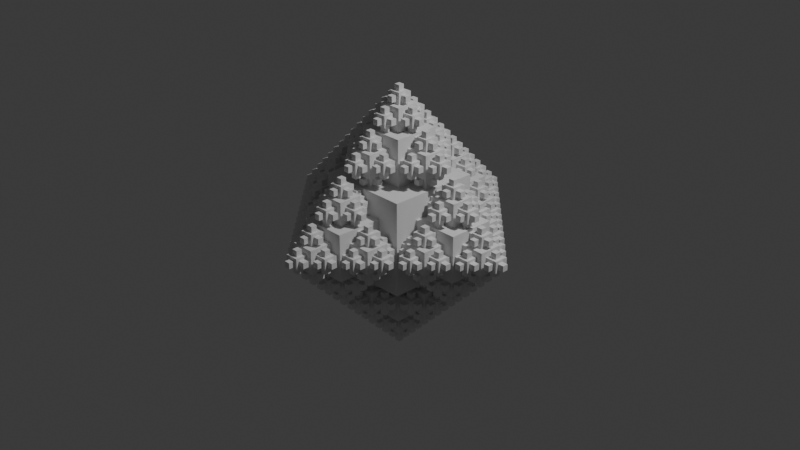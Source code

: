 # Source: koch_snowflake_4.blend  (saved by Blender 4.5.91; exported with 4.5.12 LTS)
import bpy
from mathutils import Matrix  # noqa: F401  (used for matrix-valued properties, if any)

bpy.ops.wm.read_factory_settings(use_empty=True)
scene = bpy.context.scene
scene.name = 'Scene'

# ---- collections
col_collection = bpy.data.collections.new('Collection'); scene.collection.children.link(col_collection)

# ---- materials (node trees are filled in below, after node groups)
mat_material = bpy.data.materials.new('Material')
mat_material.alpha_threshold = 0.0
mat_material.roughness = 0.5
mat_material.line_color = (0.0, 0.0, 0.0, 1.0)

# ---- node groups
ng_geometry_nodes = bpy.data.node_groups.new('Geometry Nodes', 'GeometryNodeTree')
_s = ng_geometry_nodes.interface.new_socket(name='Geometry', in_out='OUTPUT', socket_type='NodeSocketGeometry')
_s = ng_geometry_nodes.interface.new_socket(name='Geometry', in_out='INPUT', socket_type='NodeSocketGeometry')
_s = ng_geometry_nodes.interface.new_socket(name='Iterations', in_out='INPUT', socket_type='NodeSocketInt')
_s.default_value = 3
_s.min_value = 0
_s.max_value = 6
ng_geometry_nodes.is_modifier = True
_N = ng_geometry_nodes.nodes; _L = ng_geometry_nodes.links
n0 = _N.new('NodeGroupInput'); n0.name = 'Group Input'; n0.location = (-834, 73)
n1 = _N.new('NodeGroupOutput'); n1.name = 'Group Output'; n1.location = (1246, 219)
n2 = _N.new('GeometryNodeInstanceOnPoints'); n2.name = 'Instance on Points'; n2.location = (246, 338)
n2.inputs[6].default_value = (0.5, 0.5, 0.5)
n3 = _N.new('GeometryNodeJoinGeometry'); n3.name = 'Join Geometry'; n3.location = (466, 333)
n4 = _N.new('GeometryNodeMeshCube'); n4.name = 'Cube'; n4.location = (-516, -65)
n5 = _N.new('GeometryNodeTransform'); n5.name = 'Transform Geometry'; n5.location = (-523, 354)
n5.inputs[3].default_value = (0.75, 0.75, 0.75)
n6 = _N.new('GeometryNodeRepeatInput'); n6.name = 'Repeat Input'; n6.location = (-133, 347)
n7 = _N.new('GeometryNodeRepeatOutput'); n7.name = 'Repeat Output'; n7.location = (661, 353)
n8 = _N.new('GeometryNodeRealizeInstances'); n8.name = 'Realize Instances'; n8.location = (954, 319)
n6.pair_with_output(n7)
_L.new(n3.outputs[0], n7.inputs[0])
_L.new(n8.outputs[0], n1.inputs[0])
_L.new(n4.outputs[0], n6.inputs[1])
_L.new(n6.outputs[1], n2.inputs[2])
_L.new(n5.outputs[0], n2.inputs[0])
_L.new(n2.outputs[0], n3.inputs[0])
_L.new(n4.outputs[0], n3.inputs[0])
_L.new(n0.outputs[0], n5.inputs[0])
_L.new(n7.outputs[0], n8.inputs[0])
_L.new(n0.outputs[1], n6.inputs[0])
n1.is_active_output = True

# ---- material node trees
mat_material.use_nodes = True; mat_material.node_tree.nodes.clear()
_N = mat_material.node_tree.nodes; _L = mat_material.node_tree.links
n0 = _N.new('ShaderNodeOutputMaterial'); n0.name = 'Material Output'; n0.location = (200, 100)
n1 = _N.new('ShaderNodeBsdfPrincipled'); n1.name = 'Principled BSDF'; n1.location = (-200, 100)
n1.inputs[3].default_value = 1.45
_L.new(n1.outputs[0], n0.inputs[0])
n0.is_active_output = True

# ---- world
world_world = bpy.data.worlds.new('World'); scene.world = world_world
world_world.use_nodes = True; world_world.node_tree.nodes.clear()
_N = world_world.node_tree.nodes; _L = world_world.node_tree.links
n0 = _N.new('ShaderNodeOutputWorld'); n0.name = 'World Output'; n0.location = (200, 100)
n1 = _N.new('ShaderNodeBackground'); n1.name = 'Background'; n1.location = (-200, 100)
n1.inputs[0].default_value = (0.05088, 0.05088, 0.05088, 1.0)
_L.new(n1.outputs[0], n0.inputs[0])
n0.is_active_output = True
world_world.color = (0.05088, 0.05088, 0.05088)
world_world.sun_shadow_jitter_overblur = 0.0

# ---- cameras
cam_camera = bpy.data.cameras.new('Camera')
cam_camera.clip_end = 100.0
cam_camera.ortho_scale = 7.314

# ---- lights
light_light = bpy.data.lights.new('Light', 'POINT')
light_light.energy = 1000.0
light_light.shadow_soft_size = 0.1

# ---- meshes
me_cube = bpy.data.meshes.new('Cube')
me_cube.from_pydata([(0.0, 0.0, 1.0), (0.0, 0.0, -1.0), (1.0, 0.0, 0.0), (-1.0, 0.0, 0.0), (0.0, 1.0, 0.0), (0.0, -1.0, 0.0)], [], [(5, 0, 3), (4, 0, 2), (1, 4, 2), (1, 5, 3), (1, 2, 5), (1, 3, 4), (3, 0, 4), (2, 0, 5)])
_uv = me_cube.uv_layers.new(name='UVMap')
_uv.uv.foreach_set('vector', [0.5, 0.875, 0.625, 1.0, 0.5, 1.0, 0.5, 0.375, 0.625, 0.5, 0.5, 0.5, 0.375, 0.375, 0.5, 0.375, 0.5, 0.5, 0.375, 0.875, 0.5, 0.875, 0.5, 1.0, 0.375, 0.75, 0.5, 0.75, 0.5, 0.875, 0.375, 0.25, 0.5, 0.25, 0.5, 0.375, 0.5, 0.25, 0.625, 0.375, 0.5, 0.375, 0.5, 0.75, 0.625, 0.875, 0.5, 0.875])
me_cube.materials.append(mat_material)
me_cube.use_mirror_vertex_groups = False
me_cube.update()

# ---- objects
ob_cube = bpy.data.objects.new('Cube', me_cube)
ob_light = bpy.data.objects.new('Light', light_light)
ob_camera = bpy.data.objects.new('Camera', cam_camera)

# ---- transforms, parenting, visibility, modifiers, constraints
ob_cube.location = (0.0, 0.0, 0.0)
ob_cube.lock_rotations_4d = False
ob_cube.empty_display_type = 'ARROWS'
ob_cube.lineart.crease_threshold = 0.0
_m = ob_cube.modifiers.new('GeometryNodes', 'NODES')
_m.node_group = ng_geometry_nodes
_gi = [s.identifier for s in ng_geometry_nodes.interface.items_tree if s.item_type == 'SOCKET' and s.in_out == 'INPUT']
_m[_gi[1]] = 4  # Iterations
_m.open_manage_panel = True
_m.open_named_attributes_panel = True
ob_light.location = (4.076, 1.005, 5.904)
ob_light.rotation_euler = (0.6503, 0.05522, 1.866)
ob_light.lock_rotations_4d = False
ob_light.empty_display_type = 'ARROWS'
ob_light.color = (0.0, 0.0, 0.0, 0.0)
ob_light.lineart.crease_threshold = 0.0
ob_camera.location = (7.359, -6.926, 4.958)
ob_camera.rotation_euler = (1.109, 0.0, 0.8149)
ob_camera.lock_rotations_4d = False
ob_camera.empty_display_type = 'ARROWS'
ob_camera.color = (0.0, 0.0, 0.0, 0.0)
ob_camera.display_type = 'WIRE'
ob_camera.lineart.crease_threshold = 0.0

# ---- collection membership
col_collection.objects.link(ob_cube)
col_collection.objects.link(ob_light)
col_collection.objects.link(ob_camera)

# ---- scene / render settings (as saved in the file)
scene.camera = ob_camera
scene.frame_start = 1; scene.frame_end = 250; scene.frame_set(1)
scene.render.engine = 'BLENDER_EEVEE_NEXT'
bpy.context.view_layer.update()

